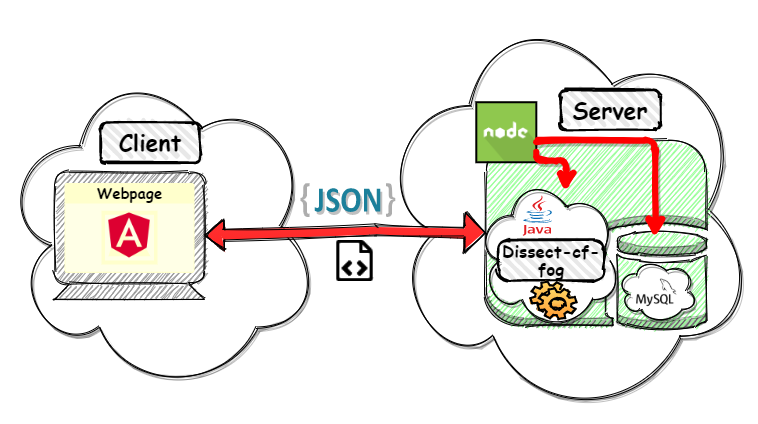

The diagram above was exported from draw.io. Its source (the exported page's mxGraphModel, read from the mxfile embedded in the PNG):
<mxGraphModel dx="1991" dy="1809" grid="1" gridSize="10" guides="1" tooltips="1" connect="1" arrows="1" fold="1" page="1" pageScale="1" pageWidth="827" pageHeight="1169" math="0" shadow="0">
  <root>
    <mxCell id="0" />
    <mxCell id="1" parent="0" />
    <mxCell id="2" value="" style="ellipse;shape=cloud;whiteSpace=wrap;html=1;rounded=0;shadow=1;glass=0;strokeColor=#000000;fillColor=#FFFFFF;gradientColor=none;sketch=1;" vertex="1" parent="1">
      <mxGeometry x="-40" y="-237.5" width="320" height="330" as="geometry" />
    </mxCell>
    <mxCell id="3" value="" style="html=1;outlineConnect=0;whiteSpace=wrap;shape=mxgraph.archimate3.device;fillColor=#999999;sketch=1;" vertex="1" parent="1">
      <mxGeometry x="14" y="-128.5" width="150" height="127" as="geometry" />
    </mxCell>
    <mxCell id="4" value="&lt;b&gt;&lt;font color=&quot;#000000&quot; style=&quot;font-size: 15px&quot; face=&quot;Comic Sans MS&quot;&gt;Webpage&lt;/font&gt;&lt;/b&gt;" style="html=1;strokeColor=none;labelPosition=center;verticalLabelPosition=middle;verticalAlign=top;align=center;fontSize=12;outlineConnect=0;spacingTop=-6;fontColor=#FFFFFF;shape=mxgraph.sitemap.photo;sketch=0;fillColor=#FFFFCC;" vertex="1" parent="1">
      <mxGeometry x="24" y="-117.5" width="130" height="90" as="geometry" />
    </mxCell>
    <mxCell id="5" value="" style="ellipse;shape=cloud;whiteSpace=wrap;html=1;rounded=0;shadow=1;glass=0;strokeColor=#000000;fillColor=#FFFFFF;gradientColor=none;sketch=1;" vertex="1" parent="1">
      <mxGeometry x="335" y="-300" width="380" height="420" as="geometry" />
    </mxCell>
    <mxCell id="6" value="" style="outlineConnect=0;dashed=0;verticalLabelPosition=bottom;verticalAlign=top;align=center;html=1;shape=mxgraph.aws3.db_on_instance;gradientColor=none;shadow=0;sketch=1;fillColor=#99FF99;" vertex="1" parent="1">
      <mxGeometry x="445.81" y="-160" width="220" height="190" as="geometry" />
    </mxCell>
    <mxCell id="7" value="" style="shape=image;html=1;verticalAlign=top;verticalLabelPosition=bottom;labelBackgroundColor=#ffffff;imageAspect=0;aspect=fixed;image=https://cdn4.iconfinder.com/data/icons/logos-and-brands/512/21_Angular_logo_logos-128.png;rounded=0;shadow=0;glass=0;sketch=0;strokeColor=#000000;strokeWidth=2;fillColor=#FFFFCC;gradientColor=none;" vertex="1" parent="1">
      <mxGeometry x="64" y="-90" width="50" height="50" as="geometry" />
    </mxCell>
    <mxCell id="8" value="" style="shape=image;html=1;verticalAlign=top;verticalLabelPosition=bottom;labelBackgroundColor=#ffffff;imageAspect=0;aspect=fixed;image=https://cdn0.iconfinder.com/data/icons/long-shadow-web-icons/512/nodejs-128.png;rounded=0;shadow=0;glass=0;sketch=0;strokeColor=#000000;strokeWidth=2;fillColor=#FFFFCC;gradientColor=none;imageBorder=#000000;" vertex="1" parent="1">
      <mxGeometry x="435.81" y="-198.25" width="60" height="60" as="geometry" />
    </mxCell>
    <mxCell id="9" value="&lt;b&gt;&lt;font style=&quot;font-size: 23px&quot; face=&quot;Comic Sans MS&quot;&gt;Server&lt;/font&gt;&lt;/b&gt;" style="rounded=1;whiteSpace=wrap;html=1;strokeWidth=2;fillWeight=4;hachureGap=8;hachureAngle=45;sketch=1;shadow=0;glass=0;fillColor=#E8E8E8;" vertex="1" parent="1">
      <mxGeometry x="520" y="-210" width="100" height="39.5" as="geometry" />
    </mxCell>
    <mxCell id="10" value="&lt;b&gt;&lt;font style=&quot;font-size: 23px&quot; face=&quot;Comic Sans MS&quot;&gt;Client&lt;/font&gt;&lt;/b&gt;" style="rounded=1;whiteSpace=wrap;html=1;strokeWidth=2;fillWeight=4;hachureGap=8;hachureAngle=45;sketch=1;shadow=0;glass=0;fillColor=#E8E8E8;" vertex="1" parent="1">
      <mxGeometry x="59.5" y="-177.75" width="100" height="39.5" as="geometry" />
    </mxCell>
    <mxCell id="11" value="" style="shape=flexArrow;endArrow=classic;startArrow=classic;html=1;endWidth=29;endSize=6.78;exitX=1;exitY=0.5;exitDx=0;exitDy=0;exitPerimeter=0;fillColor=#FF3333;sketch=1;gradientColor=#FF2626;" edge="1" source="3" target="6" parent="1">
      <mxGeometry width="50" height="50" relative="1" as="geometry">
        <mxPoint x="205.81" y="-240" as="sourcePoint" />
        <mxPoint x="345.81" y="-220" as="targetPoint" />
        <Array as="points">
          <mxPoint x="335.81" y="-70" />
        </Array>
      </mxGeometry>
    </mxCell>
    <mxCell id="12" value="" style="outlineConnect=0;html=1;align=center;labelPosition=center;verticalLabelPosition=bottom;verticalAlign=top;shape=mxgraph.weblogos.json_2;rounded=1;shadow=1;glass=1;sketch=0;strokeWidth=1;perimeterSpacing=1;" vertex="1" parent="1">
      <mxGeometry x="260" y="-117.5" width="94.65" height="34" as="geometry" />
    </mxCell>
    <mxCell id="13" value="" style="edgeStyle=segmentEdgeStyle;endArrow=classic;html=1;fillColor=#FF3333;gradientColor=#FF2626;strokeWidth=6;strokeColor=#FF0000;sketch=1;shadow=1;" edge="1" parent="1">
      <mxGeometry width="50" height="50" relative="1" as="geometry">
        <mxPoint x="496.90999999999985" y="-160" as="sourcePoint" />
        <mxPoint x="614.71" y="-63" as="targetPoint" />
        <Array as="points">
          <mxPoint x="614.71" y="-160" />
        </Array>
      </mxGeometry>
    </mxCell>
    <mxCell id="14" value="" style="edgeStyle=segmentEdgeStyle;endArrow=classic;html=1;fillColor=#FF3333;gradientColor=#FF2626;strokeWidth=6;strokeColor=#FF0000;sketch=1;shadow=1;" edge="1" parent="1">
      <mxGeometry width="50" height="50" relative="1" as="geometry">
        <mxPoint x="495.80999999999995" y="-148.5" as="sourcePoint" />
        <mxPoint x="525.81" y="-108.5" as="targetPoint" />
        <Array as="points">
          <mxPoint x="496" y="-140" />
          <mxPoint x="526" y="-140" />
        </Array>
      </mxGeometry>
    </mxCell>
    <mxCell id="15" value="" style="shape=image;verticalAlign=top;verticalLabelPosition=bottom;labelBackgroundColor=#ffffff;imageAspect=0;aspect=fixed;image=https://cdn1.iconfinder.com/data/icons/Keyamoon-IcoMoon--limited/32/file-xml.png;sketch=1;align=center;html=1;" vertex="1" parent="1">
      <mxGeometry x="294" y="-60" width="41" height="41" as="geometry" />
    </mxCell>
    <mxCell id="16" value="" style="ellipse;shape=cloud;whiteSpace=wrap;html=1;rounded=0;shadow=1;glass=0;strokeColor=#000000;fillColor=#FFFFFF;gradientColor=none;sketch=1;" vertex="1" parent="1">
      <mxGeometry x="435.81" y="-124" width="144.19" height="154" as="geometry" />
    </mxCell>
    <mxCell id="17" value="&lt;b&gt;&lt;font style=&quot;line-height: 100% ; font-size: 17px&quot; face=&quot;Comic Sans MS&quot;&gt;Dissect-cf-fog&lt;/font&gt;&lt;/b&gt;" style="rounded=1;whiteSpace=wrap;html=1;strokeWidth=2;fillWeight=4;hachureGap=8;hachureAngle=45;sketch=1;shadow=0;glass=0;fillColor=#E8E8E8;arcSize=26;" vertex="1" parent="1">
      <mxGeometry x="457.53" y="-60" width="106.04" height="40" as="geometry" />
    </mxCell>
    <mxCell id="18" value="" style="dashed=0;outlineConnect=0;html=1;align=center;labelPosition=center;verticalLabelPosition=bottom;verticalAlign=top;shape=mxgraph.weblogos.java;sketch=0;" vertex="1" parent="1">
      <mxGeometry x="482" y="-105.31" width="30" height="40.62" as="geometry" />
    </mxCell>
    <mxCell id="19" value="" style="shape=mxgraph.bpmn.service_task;html=1;outlineConnect=0;sketch=1;shadow=0;fillColor=#FFD966;strokeWidth=2;gradientDirection=south;gradientColor=#FF9933;" vertex="1" parent="1">
      <mxGeometry x="490" y="-19" width="45.81" height="37.5" as="geometry" />
    </mxCell>
    <mxCell id="20" value="" style="group" vertex="1" connectable="0" parent="1">
      <mxGeometry x="576" y="-43" width="95" height="70" as="geometry" />
    </mxCell>
    <mxCell id="21" value="" style="ellipse;shape=cloud;whiteSpace=wrap;html=1;rounded=0;shadow=1;glass=0;strokeColor=#000000;fillColor=#FFFFFF;gradientColor=none;sketch=1;" vertex="1" parent="20">
      <mxGeometry width="80.75" height="65.625" as="geometry" />
    </mxCell>
    <mxCell id="22" value="" style="shape=image;html=1;verticalAlign=top;verticalLabelPosition=bottom;labelBackgroundColor=#ffffff;imageAspect=0;aspect=fixed;image=https://cdn4.iconfinder.com/data/icons/logos-brands-5/24/mysql-128.png;shadow=1;sketch=0;strokeWidth=1;fillColor=#0029F8;gradientColor=none;opacity=90;" vertex="1" parent="20">
      <mxGeometry x="20.175643564356413" y="14.8" width="40.396039603960396" height="40.396039603960396" as="geometry" />
    </mxCell>
  </root>
</mxGraphModel>